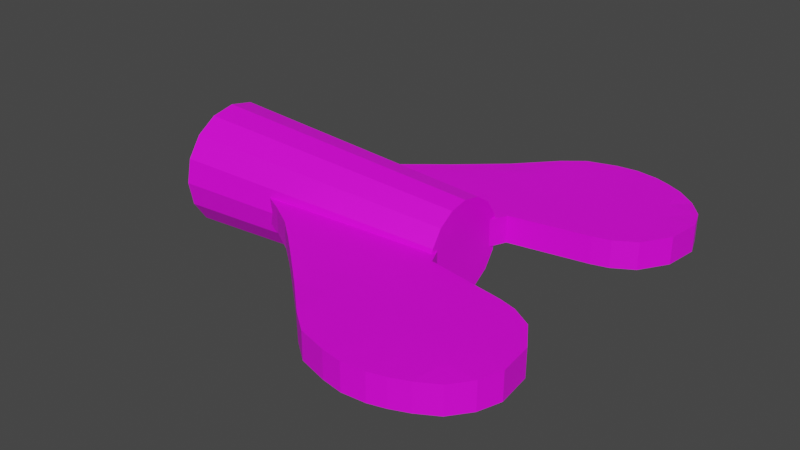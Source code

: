 # Source: ecrou.blend  (saved by Blender 2.91.10; exported with 4.5.12 LTS)
import bpy
from mathutils import Matrix  # noqa: F401  (used for matrix-valued properties, if any)

bpy.ops.wm.read_factory_settings(use_empty=True)
scene = bpy.context.scene
scene.name = 'Scene'

# ---- collections
col_collection = bpy.data.collections.new('Collection'); scene.collection.children.link(col_collection)

# ---- images (referenced by path relative to the original .blend; pixels are not part of the script)
import os
ASSET_DIR = os.environ.get("B2B_ASSET_DIR", "")  # directory of the original .blend (textures are referenced by path, not embedded)
HERE = os.path.dirname(os.path.abspath(__file__))  # packed textures are extracted next to this script under _unpacked/

def load_image(name, relpath, width, height, colorspace="sRGB"):
    """Load a texture the original file referenced (path relative to the .blend, or extracted next to this script)."""
    p = next((c for c in (os.path.join(HERE, relpath), os.path.join(ASSET_DIR, relpath)) if relpath and os.path.exists(c)), "")
    if p:
        img = bpy.data.images.load(p, check_existing=True)
        img.name = name
    else:  # same state as the original file: an image datablock whose file is absent (Cycles renders it pink)
        img = bpy.data.images.new(name, width, height)
        img.source = "FILE"
        img.filepath = "//" + (relpath or name)
    img.colorspace_settings.name = colorspace
    return img
img_laitontexture_jpg_010_jpg = load_image('laitontexture.jpg.010.jpg', 'laitontexture.jpg.010.jpg', 1024, 1024, 'sRGB')

# ---- materials (node trees are filled in below, after node groups)
mat_material_020 = bpy.data.materials.new('Material.020')
mat_material_020.use_transparent_shadow = False

# ---- material node trees
mat_material_020.use_nodes = True; mat_material_020.node_tree.nodes.clear()
_N = mat_material_020.node_tree.nodes; _L = mat_material_020.node_tree.links
n0 = _N.new('ShaderNodeBsdfPrincipled'); n0.name = 'Principled BSDF'; n0.location = (0, 300)
n0.distribution = 'GGX'
n0.subsurface_method = 'BURLEY'
n0.inputs[3].default_value = 1.45
n0.inputs[27].default_value = (0.0, 0.0, 0.0, 1.0)
n0.inputs[28].default_value = 1.0
n1 = _N.new('ShaderNodeOutputMaterial'); n1.name = 'Material Output'; n1.location = (300, 300)
n2 = _N.new('ShaderNodeTexImage'); n2.name = 'Image Texture'; n2.location = (-300, 300)
n2.label = 'Base Color'
n2.image = img_laitontexture_jpg_010_jpg
_L.new(n0.outputs[0], n1.inputs[0])
_L.new(n2.outputs[0], n0.inputs[0])
n1.is_active_output = True

# ---- world
world_world = bpy.data.worlds.new('World'); scene.world = world_world
world_world.use_nodes = True; world_world.node_tree.nodes.clear()
_N = world_world.node_tree.nodes; _L = world_world.node_tree.links
n0 = _N.new('ShaderNodeOutputWorld'); n0.name = 'World Output'; n0.location = (300, 300)
n1 = _N.new('ShaderNodeBackground'); n1.name = 'Background'; n1.location = (10, 300)
n1.inputs[0].default_value = (0.05088, 0.05088, 0.05088, 1.0)
_L.new(n1.outputs[0], n0.inputs[0])
n0.is_active_output = True
world_world.color = (0.05088, 0.05088, 0.05088)
world_world.use_sun_shadow = False
world_world.sun_shadow_jitter_overblur = 0.0

# ---- meshes
me_cylinder_026 = bpy.data.meshes.new('Cylinder.026')
me_cylinder_026.from_pydata([(-0.001378, 0.8989, -1.0), (0.0, 1.2, 4.53), (0.343, 0.8304, -1.0), (0.4592, 1.109, 4.53), (0.635, 0.6353, -1.0), (0.8485, 0.8485, 4.53), (0.8301, 0.3433, -1.0), (1.109, 0.4592, 4.53), (0.8986, -0.001126, -1.0), (1.2, 0.0, 4.53), (0.8301, -0.3455, -1.0), (1.109, -0.4592, 4.53), (0.635, -0.6375, -1.0), (0.8485, -0.8485, 4.53), (0.343, -0.8326, -1.0), (0.4592, -1.109, 4.53), (-0.001377, -0.9011, -1.0), (1.535e-07, -1.2, 4.53), (-0.3458, -0.8326, -1.0), (-0.4592, -1.109, 4.53), (-0.6378, -0.6375, -1.0), (-0.8485, -0.8485, 4.53), (-0.8329, -0.3455, -1.0), (-1.109, -0.4592, 4.53), (-0.9014, -0.001126, -1.0), (-1.2, 1.681e-07, 4.53), (-0.8329, 0.3433, -1.0), (-1.109, 0.4592, 4.53), (-0.6378, 0.6353, -1.0), (-0.8485, 0.8485, 4.53), (-0.3458, 0.8304, -1.0), (-0.4592, 1.109, 4.53), (-0.09089, 0.4489, -1.0), (0.185, 0.03595, -1.0), (-0.1878, -0.0382, -1.0), (0.08813, -0.4511, -1.0), (-0.3829, 0.2538, -1.0), (-0.1393, 0.2053, -1.0), (0.1042, 0.1569, -1.0), (0.2051, 0.1368, -1.0), (-0.2078, -0.1391, -1.0), (-0.107, -0.1591, -1.0), (0.1366, -0.2076, -1.0), (0.3801, -0.256, -1.0), (-0.4514, -0.09064, -1.0), (-0.2449, 0.04732, -1.0), (-0.1594, 0.1045, -1.0), (-0.03845, 0.1853, -1.0), (0.04707, 0.2424, -1.0), (0.2535, 0.3804, -1.0), (-0.2175, -0.1875, -1.0), (-0.1778, -0.1451, -1.0), (-0.142, -0.1067, -1.0), (0.4486, 0.08838, -1.0), (0.2422, -0.04957, -1.0), (0.1566, -0.1067, -1.0), (0.0357, -0.1875, -1.0), (-0.04982, -0.2447, -1.0), (-0.2563, -0.3826, -1.0), (-0.2485, 0.04944, 4.53), (0.1193, 0.6, 4.53), (-0.1193, -0.6, 4.53), (0.2485, -0.04944, 4.53), (-0.2753, 0.1839, 4.53), (-0.1408, 0.2107, 4.53), (0.1839, 0.2753, 4.53), (0.5087, 0.3399, 4.53), (-0.5087, -0.3399, 4.53), (-0.1839, -0.2753, 4.53), (0.1408, -0.2107, 4.53), (0.2753, -0.1839, 4.53), (-0.3399, 0.5087, 4.53), (-0.06459, 0.3247, 4.53), (0.04944, 0.2485, 4.53), (0.2107, 0.1408, 4.53), (0.3247, 0.06459, 4.53), (0.6, -0.1193, 4.53), (-0.6, 0.1193, 4.53), (-0.3247, -0.06459, 4.53), (-0.2107, -0.1408, 4.53), (-0.04943, -0.2485, 4.53), (0.06459, -0.3247, 4.53), (0.3399, -0.5087, 4.53)], [], [(1, 2, 0), (3, 4, 2), (4, 7, 6), (6, 9, 8), (8, 11, 10), (10, 13, 12), (12, 15, 14), (14, 17, 16), (16, 19, 18), (18, 21, 20), (21, 22, 20), (23, 24, 22), (25, 26, 24), (27, 28, 26), (71, 31, 29), (29, 30, 28), (31, 0, 30), (35, 14, 16), (51, 50, 40), (30, 0, 32), (38, 39, 33), (45, 46, 34), (43, 10, 12), (42, 57, 56), (26, 28, 36), (12, 14, 35), (48, 39, 38), (48, 38, 47), (32, 37, 36), (45, 40, 44), (6, 8, 53), (54, 42, 55), (47, 46, 37), (52, 41, 51), (22, 24, 44), (8, 10, 43), (49, 48, 32), (48, 37, 32), (56, 55, 42), (37, 45, 36), (36, 45, 44), (44, 40, 50), (2, 4, 49), (52, 40, 34), (16, 18, 58), (52, 34, 46), (20, 50, 58), (57, 58, 50), (41, 56, 57), (56, 41, 52), (33, 54, 55), (39, 54, 33), (18, 20, 58), (53, 39, 49), (61, 15, 82), (3, 1, 60), (64, 63, 59), (79, 59, 78), (75, 74, 62), (68, 81, 80), (17, 61, 19), (7, 5, 66), (60, 65, 66), (72, 64, 73), (72, 63, 64), (67, 23, 21), (75, 70, 76), (62, 69, 70), (73, 74, 65), (67, 21, 19), (77, 23, 67), (11, 9, 76), (66, 75, 76), (65, 75, 66), (80, 79, 68), (72, 65, 60), (71, 72, 60), (77, 27, 25), (76, 70, 82), (81, 70, 69), (69, 80, 81), (59, 80, 62), (68, 78, 67), (63, 78, 59), (71, 27, 77), (15, 13, 82), (1, 3, 2), (3, 5, 4), (4, 5, 7), (6, 7, 9), (8, 9, 11), (10, 11, 13), (12, 13, 15), (14, 15, 17), (16, 17, 19), (18, 19, 21), (21, 23, 22), (23, 25, 24), (25, 27, 26), (27, 29, 28), (29, 31, 30), (31, 1, 0), (42, 35, 57), (42, 43, 35), (43, 12, 35), (48, 49, 39), (36, 28, 30), (30, 32, 36), (45, 34, 40), (54, 43, 42), (54, 53, 43), (53, 8, 43), (32, 0, 2), (2, 49, 32), (48, 47, 37), (37, 46, 45), (44, 24, 26), (26, 36, 44), (50, 20, 44), (20, 22, 44), (52, 51, 40), (58, 57, 35), (35, 16, 58), (46, 47, 52), (47, 38, 52), (51, 41, 50), (41, 57, 50), (52, 38, 33), (33, 55, 52), (55, 56, 52), (39, 53, 54), (49, 4, 6), (6, 53, 49), (82, 81, 61), (61, 17, 15), (68, 61, 81), (66, 5, 3), (3, 60, 66), (72, 71, 63), (75, 62, 70), (19, 61, 67), (61, 68, 67), (67, 78, 77), (77, 25, 23), (76, 9, 7), (7, 66, 76), (65, 74, 75), (72, 73, 65), (60, 1, 31), (31, 71, 60), (82, 13, 11), (11, 76, 82), (81, 82, 70), (73, 64, 59), (59, 79, 80), (80, 69, 62), (62, 74, 73), (73, 59, 62), (68, 79, 78), (63, 77, 78), (77, 63, 71), (71, 29, 27)])
_uv = me_cylinder_026.uv_layers.new(name='Cylinder_026-mesh-map-0')
_uv.uv.foreach_set('vector', [1.0, 1.0, 0.9375, 0.5, 1.0, 0.5, 0.9375, 1.0, 0.875, 0.5, 0.9375, 0.5, 0.875, 0.5, 0.8125, 1.0, 0.8125, 0.5, 0.8125, 0.5, 0.75, 1.0, 0.75, 0.5, 0.75, 0.5, 0.6875, 1.0, 0.6875, 0.5, 0.6875, 0.5, 0.625, 1.0, 0.625, 0.5, 0.625, 0.5, 0.5625, 1.0, 0.5625, 0.5, 0.5625, 0.5, 0.5, 1.0, 0.5, 0.5, 0.5, 0.5, 0.4375, 1.0, 0.4375, 0.5, 0.4375, 0.5, 0.375, 1.0, 0.375, 0.5, 0.375, 1.0, 0.3125, 0.5, 0.375, 0.5, 0.3125, 1.0, 0.25, 0.5, 0.3125, 0.5, 0.25, 1.0, 0.1875, 0.5, 0.25, 0.5, 0.1875, 1.0, 0.125, 0.5, 0.1875, 0.5, 0.182, 0.3517, 0.1582, 0.4717, 0.08029, 0.4197, 0.125, 1.0, 0.0625, 0.5, 0.125, 0.5, 0.0625, 1.0, 0.0, 0.5, 0.0625, 0.5, 0.7739, 0.13, 0.8418, 0.02827, 0.75, 0.01, 0.703, 0.2116, 0.6924, 0.2003, 0.6949, 0.2132, 0.6582, 0.4717, 0.75, 0.49, 0.7261, 0.37, 0.7782, 0.2921, 0.8051, 0.2868, 0.7997, 0.2599, 0.6851, 0.2629, 0.7079, 0.2782, 0.7003, 0.2401, 0.8517, 0.182, 0.9717, 0.1582, 0.9197, 0.08029, 0.7868, 0.1949, 0.7371, 0.1851, 0.7599, 0.2003, 0.5283, 0.3418, 0.5803, 0.4197, 0.6483, 0.318, 0.9197, 0.08029, 0.8418, 0.02827, 0.7739, 0.13, 0.7629, 0.3149, 0.8051, 0.2868, 0.7782, 0.2921, 0.7629, 0.3149, 0.7782, 0.2921, 0.7401, 0.2997, 0.7261, 0.37, 0.7132, 0.3051, 0.6483, 0.318, 0.6851, 0.2629, 0.6949, 0.2132, 0.63, 0.2261, 0.9717, 0.3418, 0.99, 0.25, 0.87, 0.2739, 0.8149, 0.2371, 0.7868, 0.1949, 0.7921, 0.2218, 0.7401, 0.2997, 0.7079, 0.2782, 0.7132, 0.3051, 0.7125, 0.2218, 0.7218, 0.2079, 0.703, 0.2116, 0.5283, 0.1582, 0.51, 0.25, 0.63, 0.2261, 0.99, 0.25, 0.9717, 0.1582, 0.8517, 0.182, 0.818, 0.3517, 0.7629, 0.3149, 0.7261, 0.37, 0.7629, 0.3149, 0.7132, 0.3051, 0.7261, 0.37, 0.7599, 0.2003, 0.7921, 0.2218, 0.7868, 0.1949, 0.7132, 0.3051, 0.6851, 0.2629, 0.6483, 0.318, 0.6483, 0.318, 0.6851, 0.2629, 0.63, 0.2261, 0.63, 0.2261, 0.6949, 0.2132, 0.6924, 0.2003, 0.8418, 0.4717, 0.9197, 0.4197, 0.818, 0.3517, 0.7125, 0.2218, 0.6949, 0.2132, 0.7003, 0.2401, 0.75, 0.01, 0.6582, 0.02827, 0.682, 0.1483, 0.7125, 0.2218, 0.7003, 0.2401, 0.7079, 0.2782, 0.5803, 0.08029, 0.6924, 0.2003, 0.682, 0.1483, 0.7371, 0.1851, 0.682, 0.1483, 0.6924, 0.2003, 0.7218, 0.2079, 0.7599, 0.2003, 0.7371, 0.1851, 0.7599, 0.2003, 0.7218, 0.2079, 0.7125, 0.2218, 0.7997, 0.2599, 0.8149, 0.2371, 0.7921, 0.2218, 0.8051, 0.2868, 0.8149, 0.2371, 0.7997, 0.2599, 0.6582, 0.02827, 0.5803, 0.08029, 0.682, 0.1483, 0.87, 0.2739, 0.8051, 0.2868, 0.818, 0.3517, 0.2261, 0.13, 0.3418, 0.02827, 0.318, 0.1483, 0.3418, 0.4717, 0.25, 0.49, 0.2739, 0.37, 0.2218, 0.2921, 0.1949, 0.2868, 0.2003, 0.2599, 0.2079, 0.2218, 0.2003, 0.2599, 0.1851, 0.2371, 0.3149, 0.2629, 0.2921, 0.2782, 0.2997, 0.2401, 0.2132, 0.1949, 0.2629, 0.1851, 0.2401, 0.2003, 0.25, 0.01, 0.2261, 0.13, 0.1582, 0.02827, 0.4717, 0.3418, 0.4197, 0.4197, 0.3517, 0.318, 0.2739, 0.37, 0.2868, 0.3051, 0.3517, 0.318, 0.2371, 0.3149, 0.2218, 0.2921, 0.2599, 0.2997, 0.2371, 0.3149, 0.1949, 0.2868, 0.2218, 0.2921, 0.1483, 0.182, 0.02827, 0.1582, 0.08029, 0.08029, 0.3149, 0.2629, 0.3051, 0.2132, 0.37, 0.2261, 0.2997, 0.2401, 0.2782, 0.2079, 0.3051, 0.2132, 0.2599, 0.2997, 0.2921, 0.2782, 0.2868, 0.3051, 0.1483, 0.182, 0.08029, 0.08029, 0.1582, 0.02827, 0.13, 0.2739, 0.02827, 0.1582, 0.1483, 0.182, 0.4717, 0.1582, 0.49, 0.25, 0.37, 0.2261, 0.3517, 0.318, 0.3149, 0.2629, 0.37, 0.2261, 0.2868, 0.3051, 0.3149, 0.2629, 0.3517, 0.318, 0.2401, 0.2003, 0.2079, 0.2218, 0.2132, 0.1949, 0.2371, 0.3149, 0.2868, 0.3051, 0.2739, 0.37, 0.182, 0.3517, 0.2371, 0.3149, 0.2739, 0.37, 0.13, 0.2739, 0.02827, 0.3418, 0.01, 0.25, 0.37, 0.2261, 0.3051, 0.2132, 0.318, 0.1483, 0.2629, 0.1851, 0.3051, 0.2132, 0.2782, 0.2079, 0.2782, 0.2079, 0.2401, 0.2003, 0.2629, 0.1851, 0.2003, 0.2599, 0.2401, 0.2003, 0.2997, 0.2401, 0.2132, 0.1949, 0.1851, 0.2371, 0.1483, 0.182, 0.1949, 0.2868, 0.1851, 0.2371, 0.2003, 0.2599, 0.182, 0.3517, 0.02827, 0.3418, 0.13, 0.2739, 0.3418, 0.02827, 0.4197, 0.08029, 0.318, 0.1483, 1.0, 1.0, 0.9375, 1.0, 0.9375, 0.5, 0.9375, 1.0, 0.875, 1.0, 0.875, 0.5, 0.875, 0.5, 0.875, 1.0, 0.8125, 1.0, 0.8125, 0.5, 0.8125, 1.0, 0.75, 1.0, 0.75, 0.5, 0.75, 1.0, 0.6875, 1.0, 0.6875, 0.5, 0.6875, 1.0, 0.625, 1.0, 0.625, 0.5, 0.625, 1.0, 0.5625, 1.0, 0.5625, 0.5, 0.5625, 1.0, 0.5, 1.0, 0.5, 0.5, 0.5, 1.0, 0.4375, 1.0, 0.4375, 0.5, 0.4375, 1.0, 0.375, 1.0, 0.375, 1.0, 0.3125, 1.0, 0.3125, 0.5, 0.3125, 1.0, 0.25, 1.0, 0.25, 0.5, 0.25, 1.0, 0.1875, 1.0, 0.1875, 0.5, 0.1875, 1.0, 0.125, 1.0, 0.125, 0.5, 0.125, 1.0, 0.0625, 1.0, 0.0625, 0.5, 0.0625, 1.0, 0.0, 1.0, 0.0, 0.5, 0.7868, 0.1949, 0.7739, 0.13, 0.7371, 0.1851, 0.7868, 0.1949, 0.8517, 0.182, 0.7739, 0.13, 0.8517, 0.182, 0.9197, 0.08029, 0.7739, 0.13, 0.7629, 0.3149, 0.818, 0.3517, 0.8051, 0.2868, 0.6483, 0.318, 0.5803, 0.4197, 0.6582, 0.4717, 0.6582, 0.4717, 0.7261, 0.37, 0.6483, 0.318, 0.6851, 0.2629, 0.7003, 0.2401, 0.6949, 0.2132, 0.8149, 0.2371, 0.8517, 0.182, 0.7868, 0.1949, 0.8149, 0.2371, 0.87, 0.2739, 0.8517, 0.182, 0.87, 0.2739, 0.99, 0.25, 0.8517, 0.182, 0.7261, 0.37, 0.75, 0.49, 0.8418, 0.4717, 0.8418, 0.4717, 0.818, 0.3517, 0.7261, 0.37, 0.7629, 0.3149, 0.7401, 0.2997, 0.7132, 0.3051, 0.7132, 0.3051, 0.7079, 0.2782, 0.6851, 0.2629, 0.63, 0.2261, 0.51, 0.25, 0.5283, 0.3418, 0.5283, 0.3418, 0.6483, 0.318, 0.63, 0.2261, 0.6924, 0.2003, 0.5803, 0.08029, 0.63, 0.2261, 0.5803, 0.08029, 0.5283, 0.1582, 0.63, 0.2261, 0.7125, 0.2218, 0.703, 0.2116, 0.6949, 0.2132, 0.682, 0.1483, 0.7371, 0.1851, 0.7739, 0.13, 0.7739, 0.13, 0.75, 0.01, 0.682, 0.1483, 0.7079, 0.2782, 0.7401, 0.2997, 0.7125, 0.2218, 0.7401, 0.2997, 0.7782, 0.2921, 0.7125, 0.2218, 0.703, 0.2116, 0.7218, 0.2079, 0.6924, 0.2003, 0.7218, 0.2079, 0.7371, 0.1851, 0.6924, 0.2003, 0.7125, 0.2218, 0.7782, 0.2921, 0.7997, 0.2599, 0.7997, 0.2599, 0.7921, 0.2218, 0.7125, 0.2218, 0.7921, 0.2218, 0.7599, 0.2003, 0.7125, 0.2218, 0.8051, 0.2868, 0.87, 0.2739, 0.8149, 0.2371, 0.818, 0.3517, 0.9197, 0.4197, 0.9717, 0.3418, 0.9717, 0.3418, 0.87, 0.2739, 0.818, 0.3517, 0.318, 0.1483, 0.2629, 0.1851, 0.2261, 0.13, 0.2261, 0.13, 0.25, 0.01, 0.3418, 0.02827, 0.2132, 0.1949, 0.2261, 0.13, 0.2629, 0.1851, 0.3517, 0.318, 0.4197, 0.4197, 0.3418, 0.4717, 0.3418, 0.4717, 0.2739, 0.37, 0.3517, 0.318, 0.2371, 0.3149, 0.182, 0.3517, 0.1949, 0.2868, 0.3149, 0.2629, 0.2997, 0.2401, 0.3051, 0.2132, 0.1582, 0.02827, 0.2261, 0.13, 0.1483, 0.182, 0.2261, 0.13, 0.2132, 0.1949, 0.1483, 0.182, 0.1483, 0.182, 0.1851, 0.2371, 0.13, 0.2739, 0.13, 0.2739, 0.01, 0.25, 0.02827, 0.1582, 0.37, 0.2261, 0.49, 0.25, 0.4717, 0.3418, 0.4717, 0.3418, 0.3517, 0.318, 0.37, 0.2261, 0.2868, 0.3051, 0.2921, 0.2782, 0.3149, 0.2629, 0.2371, 0.3149, 0.2599, 0.2997, 0.2868, 0.3051, 0.2739, 0.37, 0.25, 0.49, 0.1582, 0.4717, 0.1582, 0.4717, 0.182, 0.3517, 0.2739, 0.37, 0.318, 0.1483, 0.4197, 0.08029, 0.4717, 0.1582, 0.4717, 0.1582, 0.37, 0.2261, 0.318, 0.1483, 0.2629, 0.1851, 0.318, 0.1483, 0.3051, 0.2132, 0.2599, 0.2997, 0.2218, 0.2921, 0.2003, 0.2599, 0.2003, 0.2599, 0.2079, 0.2218, 0.2401, 0.2003, 0.2401, 0.2003, 0.2782, 0.2079, 0.2997, 0.2401, 0.2997, 0.2401, 0.2921, 0.2782, 0.2599, 0.2997, 0.2599, 0.2997, 0.2003, 0.2599, 0.2997, 0.2401, 0.2132, 0.1949, 0.2079, 0.2218, 0.1851, 0.2371, 0.1949, 0.2868, 0.13, 0.2739, 0.1851, 0.2371, 0.13, 0.2739, 0.1949, 0.2868, 0.182, 0.3517, 0.182, 0.3517, 0.08029, 0.4197, 0.02827, 0.3418])
me_cylinder_026.materials.append(mat_material_020)
me_cylinder_026.use_remesh_fix_poles = True
me_cylinder_026.use_remesh_preserve_attributes = False
me_cylinder_026.use_mirror_vertex_groups = False
me_cylinder_026.update()
me_plane_002 = bpy.data.meshes.new('Plane.002')
me_plane_002.from_pydata([(1.579, 1.348, 0.0), (1.977, 3.13, 0.0), (2.465, 3.973, 0.0001453), (3.239, 4.368, 0.008414), (4.227, 4.456, 0.004731), (5.374, 3.935, -0.02156), (6.076, 1.845, 0.03959), (5.359, 0.7168, 0.03214), (4.366, -0.114, -0.007988), (1.179, -3.582, 0.0), (1.423, 0.3166, 0.0), (1.343, -0.5667, 0.0), (1.273, -1.38, 0.0), (1.204, -2.212, 0.0), (1.486, -3.139, 0.0), (1.862, -2.556, -0.01745), (2.34, -1.949, -0.001291), (2.846, -1.466, -1.639e-05), (2.943, -0.3619, 0.0), (3.206, 0.6941, 0.0), (3.434, 1.829, 0.000945), (6.093, 2.798, 0.02255), (3.726, 3.036, 0.00756), (5.736, 3.523, 0.004889), (3.967, 3.75, 0.00458), (5.827, 1.183, 0.03592), (1.502, 0.8399, 0.0), (3.321, 1.27, 0.0004797), (4.839, 4.277, -0.007893), (3.245, -1.103, -0.006655), (3.626, -0.2429, -0.003835), (4.25, 0.6519, 0.01543), (4.69, 1.837, 0.0195), (4.814, 2.922, 0.01476), (4.816, 3.592, 0.004728), (4.524, 1.228, 0.0175), (2.113, 3.511, 8.061e-05), (3.859, 3.432, 0.005907), (5.952, 3.144, 0.01275), (4.815, 3.294, 0.009193), (1.778, 2.239, 0.0), (3.58, 2.432, 0.004252), (6.161, 2.296, 0.03107), (4.752, 2.379, 0.01713), (1.579, 1.348, 0.0), (1.977, 3.13, 0.0), (2.465, 3.973, 0.0001453), (3.239, 4.368, 0.008414), (4.227, 4.456, 0.004731), (5.374, 3.935, -0.02156), (6.076, 1.845, 0.03959), (5.359, 0.7168, 0.03214), (4.366, -0.114, -0.007988), (1.179, -3.582, 0.0), (1.486, -3.139, 0.0), (1.862, -2.556, -0.01745), (2.34, -1.949, -0.001291), (2.846, -1.466, -1.639e-05), (6.093, 2.798, 0.02255), (5.736, 3.523, 0.004889), (5.827, 1.183, 0.03592), (4.839, 4.277, -0.007893), (3.245, -1.103, -0.006655), (2.113, 3.511, 8.061e-05), (5.952, 3.144, 0.01275), (1.778, 2.239, 0.0), (6.161, 2.296, 0.03107), (1.58, 1.346, -0.6119), (1.978, 3.128, -0.6119), (2.466, 3.972, -0.6118), (3.24, 4.366, -0.6035), (4.228, 4.454, -0.6072), (5.375, 3.934, -0.6335), (6.077, 1.843, -0.5723), (5.36, 0.7155, -0.5798), (4.367, -0.1153, -0.6199), (1.18, -3.583, -0.6119), (1.424, 0.3153, -0.6119), (1.344, -0.568, -0.6119), (1.274, -1.381, -0.6119), (1.205, -2.213, -0.6119), (1.487, -3.141, -0.6119), (1.863, -2.557, -0.6294), (2.341, -1.95, -0.6132), (2.847, -1.467, -0.6119), (2.944, -0.3632, -0.6119), (3.206, 0.6928, -0.6119), (3.435, 1.828, -0.611), (6.094, 2.797, -0.5894), (3.727, 3.035, -0.6044), (5.737, 3.522, -0.607), (3.968, 3.749, -0.6073), (5.828, 1.182, -0.576), (1.503, 0.8386, -0.6119), (3.322, 1.269, -0.6114), (4.84, 4.276, -0.6198), (3.246, -1.104, -0.6186), (3.627, -0.2441, -0.6158), (4.251, 0.6506, -0.5965), (4.691, 1.835, -0.5924), (4.815, 2.92, -0.5972), (4.817, 3.591, -0.6072), (4.525, 1.227, -0.5944), (2.114, 3.51, -0.6118), (3.86, 3.431, -0.606), (5.953, 3.142, -0.5992), (4.816, 3.292, -0.6027), (1.779, 2.237, -0.6119), (3.581, 2.431, -0.6077), (6.162, 2.295, -0.5809), (4.753, 2.378, -0.5948), (0.0, 0.7993, 0.0), (-1.579, 1.348, 0.0), (-1.977, 3.13, 0.0), (-2.465, 3.973, 0.0001453), (-3.239, 4.368, 0.008414), (-4.227, 4.456, 0.004731), (-5.374, 3.935, -0.02156), (-6.076, 1.845, 0.03959), (-5.359, 0.7168, 0.03214), (-4.366, -0.114, -0.007988), (-1.179, -3.582, 0.0), (0.0, -3.69, 0.0), (-1.423, 0.3166, 0.0), (-1.343, -0.5667, 0.0), (-1.273, -1.38, 0.0), (-1.204, -2.212, 0.0), (-1.486, -3.139, 0.0), (0.0, 0.1949, 0.0), (0.0, -0.6192, 0.0), (0.0, -1.435, 0.0), (0.0, -2.252, 0.0), (0.0, -3.07, 0.0), (-1.862, -2.556, -0.01745), (-2.34, -1.949, -0.001291), (-2.846, -1.466, -1.639e-05), (-2.943, -0.3619, 0.0), (-3.206, 0.6941, 0.0), (-3.434, 1.829, 0.000945), (-6.093, 2.798, 0.02255), (-3.726, 3.036, 0.00756), (-5.736, 3.523, 0.004889), (-3.967, 3.75, 0.00458), (-5.827, 1.183, 0.03592), (-1.502, 0.8399, 0.0), (0.0, 0.5016, 0.0), (-3.321, 1.27, 0.0004797), (-4.839, 4.277, -0.007893), (-3.245, -1.103, -0.006655), (-3.626, -0.2429, -0.003835), (-4.25, 0.6519, 0.01543), (-4.69, 1.837, 0.0195), (-4.814, 2.922, 0.01476), (-4.816, 3.592, 0.004728), (-4.524, 1.228, 0.0175), (-2.113, 3.511, 8.061e-05), (-3.859, 3.432, 0.005907), (-5.952, 3.144, 0.01275), (-4.815, 3.294, 0.009193), (-1.778, 2.239, 0.0), (-3.58, 2.432, 0.004252), (-6.161, 2.296, 0.03107), (-4.752, 2.379, 0.01713), (0.0, 0.7993, 0.0), (-1.579, 1.348, 0.0), (-1.977, 3.13, 0.0), (-2.465, 3.973, 0.0001453), (-3.239, 4.368, 0.008414), (-4.227, 4.456, 0.004731), (-5.374, 3.935, -0.02156), (-6.076, 1.845, 0.03959), (-5.359, 0.7168, 0.03214), (-4.366, -0.114, -0.007988), (-1.179, -3.582, 0.0), (0.0, -3.69, 0.0), (-1.486, -3.139, 0.0), (-1.862, -2.556, -0.01745), (-2.34, -1.949, -0.001291), (-2.846, -1.466, -1.639e-05), (-6.093, 2.798, 0.02255), (-5.736, 3.523, 0.004889), (-5.827, 1.183, 0.03592), (-4.839, 4.277, -0.007893), (-3.245, -1.103, -0.006655), (-2.113, 3.511, 8.061e-05), (-5.952, 3.144, 0.01275), (-1.778, 2.239, 0.0), (-6.161, 2.296, 0.03107), (0.0, 0.798, -0.6119), (-1.58, 1.346, -0.6119), (-1.978, 3.128, -0.6119), (-2.466, 3.972, -0.6118), (-3.24, 4.366, -0.6035), (-4.228, 4.454, -0.6072), (-5.375, 3.934, -0.6335), (-6.077, 1.843, -0.5723), (-5.36, 0.7155, -0.5798), (-4.367, -0.1153, -0.6199), (-1.18, -3.583, -0.6119), (0.0, -3.692, -0.6119), (-1.424, 0.3153, -0.6119), (-1.344, -0.568, -0.6119), (-1.274, -1.381, -0.6119), (-1.205, -2.213, -0.6119), (-1.487, -3.141, -0.6119), (0.0, 0.1936, -0.6119), (0.0, -0.6205, -0.6119), (0.0, -1.437, -0.6119), (0.0, -2.253, -0.6119), (0.0, -3.072, -0.6119), (-1.863, -2.557, -0.6294), (-2.341, -1.95, -0.6132), (-2.847, -1.467, -0.6119), (-2.944, -0.3632, -0.6119), (-3.206, 0.6928, -0.6119), (-3.435, 1.828, -0.611), (-6.094, 2.797, -0.5894), (-3.727, 3.035, -0.6044), (-5.737, 3.522, -0.607), (-3.968, 3.749, -0.6073), (-5.828, 1.182, -0.576), (-1.503, 0.8386, -0.6119), (0.0, 0.5004, -0.6119), (-3.322, 1.269, -0.6114), (-4.84, 4.276, -0.6198), (-3.246, -1.104, -0.6186), (-3.627, -0.2441, -0.6158), (-4.251, 0.6506, -0.5965), (-4.691, 1.835, -0.5924), (-4.815, 2.92, -0.5972), (-4.817, 3.591, -0.6072), (-4.525, 1.227, -0.5944), (-2.114, 3.51, -0.6118), (-3.86, 3.431, -0.606), (-5.953, 3.142, -0.5992), (-4.816, 3.292, -0.6027), (-1.779, 2.237, -0.6119), (-3.581, 2.431, -0.6077), (-6.162, 2.295, -0.5809), (-4.753, 2.378, -0.5948)], [], [(132, 9, 122), (145, 10, 128), (128, 11, 129), (129, 12, 130), (130, 13, 131), (13, 132, 131), (15, 13, 16), (17, 11, 18), (18, 10, 19), (27, 0, 20), (35, 20, 32), (30, 19, 31), (29, 18, 30), (12, 16, 13), (43, 6, 32), (38, 33, 39), (1, 41, 40), (5, 34, 28), (3, 24, 2), (2, 37, 36), (31, 27, 35), (19, 26, 27), (111, 26, 145), (7, 35, 25), (28, 24, 4), (37, 33, 22), (41, 32, 20), (8, 29, 30), (8, 31, 7), (25, 32, 6), (24, 39, 37), (36, 22, 1), (23, 39, 34), (22, 43, 41), (40, 20, 0), (21, 43, 33), (49, 90, 59), (63, 69, 46), (62, 84, 57), (61, 71, 95), (49, 95, 72), (48, 70, 71), (46, 70, 47), (58, 109, 66), (52, 96, 62), (45, 103, 63), (66, 73, 50), (44, 107, 65), (55, 83, 82), (55, 81, 54), (44, 188, 67), (56, 84, 83), (65, 68, 45), (51, 92, 74), (53, 81, 76), (53, 199, 174), (52, 74, 75), (64, 88, 58), (60, 73, 92), (59, 105, 64), (40, 45, 1), (17, 56, 16), (111, 44, 0), (15, 54, 14), (16, 55, 15), (0, 65, 40), (42, 50, 6), (1, 63, 36), (8, 62, 29), (21, 66, 42), (2, 47, 3), (3, 48, 4), (28, 49, 5), (4, 61, 28), (29, 57, 17), (36, 46, 2), (5, 59, 23), (23, 64, 38), (6, 60, 25), (38, 58, 21), (7, 52, 8), (9, 174, 122), (14, 53, 9), (25, 51, 7), (209, 76, 81), (222, 77, 93), (205, 78, 77), (206, 79, 78), (207, 80, 79), (209, 80, 208), (82, 80, 81), (84, 78, 79), (85, 77, 78), (94, 67, 93), (102, 87, 94), (97, 86, 85), (96, 85, 84), (79, 83, 84), (110, 73, 109), (100, 105, 106), (108, 68, 107), (101, 72, 95), (91, 70, 69), (104, 69, 103), (98, 94, 86), (86, 93, 77), (188, 93, 67), (74, 102, 98), (91, 95, 71), (104, 100, 106), (108, 99, 110), (75, 97, 96), (75, 98, 97), (92, 99, 102), (91, 106, 101), (89, 103, 68), (106, 90, 101), (89, 110, 100), (87, 107, 67), (110, 88, 100), (132, 121, 127), (145, 123, 144), (128, 124, 123), (129, 125, 124), (130, 126, 125), (132, 126, 131), (133, 126, 127), (135, 124, 125), (136, 123, 124), (146, 112, 144), (154, 138, 146), (149, 137, 136), (148, 136, 135), (125, 134, 135), (162, 118, 161), (152, 157, 158), (160, 113, 159), (153, 117, 147), (142, 115, 114), (156, 114, 155), (150, 146, 137), (137, 144, 123), (111, 144, 112), (119, 154, 150), (142, 147, 116), (156, 152, 158), (160, 151, 162), (120, 149, 148), (120, 150, 149), (143, 151, 154), (142, 158, 153), (140, 155, 113), (158, 141, 153), (140, 162, 152), (138, 159, 112), (162, 139, 152), (218, 169, 180), (191, 184, 166), (212, 183, 178), (182, 193, 168), (169, 224, 182), (168, 192, 167), (192, 166, 167), (238, 179, 187), (225, 172, 183), (232, 165, 184), (195, 187, 170), (236, 164, 186), (176, 211, 177), (204, 176, 175), (164, 188, 163), (177, 212, 178), (190, 186, 165), (171, 220, 181), (173, 204, 175), (199, 173, 174), (172, 196, 171), (216, 185, 179), (181, 195, 170), (234, 180, 185), (165, 159, 113), (177, 135, 134), (164, 111, 112), (175, 133, 127), (176, 134, 133), (186, 112, 159), (170, 161, 118), (184, 113, 155), (183, 120, 148), (187, 139, 161), (167, 114, 115), (168, 115, 116), (169, 147, 117), (182, 116, 147), (178, 148, 135), (166, 155, 114), (180, 117, 141), (185, 141, 157), (181, 118, 143), (179, 157, 139), (172, 119, 120), (174, 121, 122), (173, 127, 121), (171, 143, 119), (209, 198, 199), (222, 200, 205), (205, 201, 206), (206, 202, 207), (207, 203, 208), (203, 209, 208), (210, 203, 211), (212, 201, 213), (213, 200, 214), (223, 189, 215), (231, 215, 228), (226, 214, 227), (225, 213, 226), (202, 211, 203), (239, 195, 228), (234, 229, 235), (190, 237, 236), (194, 230, 224), (192, 219, 191), (191, 233, 232), (227, 223, 231), (214, 221, 223), (188, 221, 222), (196, 231, 220), (224, 219, 193), (233, 229, 217), (237, 228, 215), (197, 225, 226), (197, 227, 196), (220, 228, 195), (219, 235, 233), (232, 217, 190), (218, 235, 230), (217, 239, 237), (236, 215, 189), (216, 239, 229), (132, 14, 9), (145, 26, 10), (128, 10, 11), (129, 11, 12), (130, 12, 13), (13, 14, 132), (15, 14, 13), (17, 12, 11), (18, 11, 10), (27, 26, 0), (35, 27, 20), (30, 18, 19), (29, 17, 18), (12, 17, 16), (43, 42, 6), (38, 21, 33), (1, 22, 41), (5, 23, 34), (3, 4, 24), (2, 24, 37), (31, 19, 27), (19, 10, 26), (111, 0, 26), (7, 31, 35), (28, 34, 24), (37, 39, 33), (41, 43, 32), (8, 30, 31), (25, 35, 32), (24, 34, 39), (36, 37, 22), (23, 38, 39), (22, 33, 43), (40, 41, 20), (21, 42, 43), (49, 72, 90), (63, 103, 69), (62, 96, 84), (61, 48, 71), (49, 61, 95), (48, 47, 70), (46, 69, 70), (58, 88, 109), (52, 75, 96), (45, 68, 103), (66, 109, 73), (44, 67, 107), (55, 56, 83), (55, 82, 81), (44, 163, 188), (56, 57, 84), (65, 107, 68), (51, 60, 92), (53, 54, 81), (53, 76, 199), (52, 51, 74), (64, 105, 88), (60, 50, 73), (59, 90, 105), (40, 65, 45), (17, 57, 56), (111, 163, 44), (15, 55, 54), (16, 56, 55), (0, 44, 65), (42, 66, 50), (1, 45, 63), (8, 52, 62), (21, 58, 66), (2, 46, 47), (3, 47, 48), (28, 61, 49), (4, 48, 61), (29, 62, 57), (36, 63, 46), (5, 49, 59), (23, 59, 64), (6, 50, 60), (38, 64, 58), (7, 51, 52), (9, 53, 174), (14, 54, 53), (25, 60, 51), (209, 199, 76), (222, 205, 77), (205, 206, 78), (206, 207, 79), (207, 208, 80), (209, 81, 80), (82, 83, 80), (84, 85, 78), (85, 86, 77), (94, 87, 67), (102, 99, 87), (97, 98, 86), (96, 97, 85), (79, 80, 83), (110, 99, 73), (100, 88, 105), (108, 89, 68), (101, 90, 72), (91, 71, 70), (104, 91, 69), (98, 102, 94), (86, 94, 93), (188, 222, 93), (74, 92, 102), (91, 101, 95), (104, 89, 100), (108, 87, 99), (75, 74, 98), (92, 73, 99), (91, 104, 106), (89, 104, 103), (106, 105, 90), (89, 108, 110), (87, 108, 107), (110, 109, 88), (132, 122, 121), (145, 128, 123), (128, 129, 124), (129, 130, 125), (130, 131, 126), (132, 127, 126), (133, 134, 126), (135, 136, 124), (136, 137, 123), (146, 138, 112), (154, 151, 138), (149, 150, 137), (148, 149, 136), (125, 126, 134), (162, 151, 118), (152, 139, 157), (160, 140, 113), (153, 141, 117), (142, 116, 115), (156, 142, 114), (150, 154, 146), (137, 146, 144), (111, 145, 144), (119, 143, 154), (142, 153, 147), (156, 140, 152), (160, 138, 151), (120, 119, 150), (143, 118, 151), (142, 156, 158), (140, 156, 155), (158, 157, 141), (140, 160, 162), (138, 160, 159), (162, 161, 139), (218, 194, 169), (191, 232, 184), (212, 225, 183), (182, 224, 193), (169, 194, 224), (168, 193, 192), (192, 191, 166), (238, 216, 179), (225, 197, 172), (232, 190, 165), (195, 238, 187), (236, 189, 164), (176, 210, 211), (204, 210, 176), (164, 189, 188), (177, 211, 212), (190, 236, 186), (171, 196, 220), (173, 198, 204), (199, 198, 173), (172, 197, 196), (216, 234, 185), (181, 220, 195), (234, 218, 180), (165, 186, 159), (177, 178, 135), (164, 163, 111), (175, 176, 133), (176, 177, 134), (186, 164, 112), (170, 187, 161), (184, 165, 113), (183, 172, 120), (187, 179, 139), (167, 166, 114), (168, 167, 115), (169, 182, 147), (182, 168, 116), (178, 183, 148), (166, 184, 155), (180, 169, 117), (185, 180, 141), (181, 170, 118), (179, 185, 157), (172, 171, 119), (174, 173, 121), (173, 175, 127), (171, 181, 143), (209, 204, 198), (222, 221, 200), (205, 200, 201), (206, 201, 202), (207, 202, 203), (203, 204, 209), (210, 204, 203), (212, 202, 201), (213, 201, 200), (223, 221, 189), (231, 223, 215), (226, 213, 214), (225, 212, 213), (202, 212, 211), (239, 238, 195), (234, 216, 229), (190, 217, 237), (194, 218, 230), (192, 193, 219), (191, 219, 233), (227, 214, 223), (214, 200, 221), (188, 189, 221), (196, 227, 231), (224, 230, 219), (233, 235, 229), (237, 239, 228), (197, 226, 227), (220, 231, 228), (219, 230, 235), (232, 233, 217), (218, 234, 235), (217, 229, 239), (236, 237, 215), (216, 238, 239)])
_uv = me_plane_002.uv_layers.new(name='Plane_002-mesh-map-0')
_uv.uv.foreach_set('vector', [0.0, 0.0, 0.0, 0.0, 0.0, 0.0, 0.0, 0.0, 0.0, 0.0, 0.0, 0.0, 0.0, 0.0, 0.0, 0.0, 0.0, 0.0, 0.0, 0.0, 0.0, 0.0, 0.0, 0.0, 0.0, 0.0, 0.0, 0.0, 0.0, 0.0, 0.0, 0.0, 0.0, 0.0, 0.0, 0.0, 0.0, 0.0, 0.0, 0.0, 0.0, 0.0, 0.0, 0.0, 0.0, 0.0, 0.0, 0.0, 0.0, 0.0, 0.0, 0.0, 0.0, 0.0, 0.0, 0.0, 0.0, 0.0, 0.0, 0.0, 0.0, 0.0, 0.0, 0.0, 0.0, 0.0, 0.0, 0.0, 0.0, 0.0, 0.0, 0.0, 0.0, 0.0, 0.0, 0.0, 0.0, 0.0, 0.0, 0.0, 0.0, 0.0, 0.0, 0.0, 0.0, 0.0, 0.0, 0.0, 0.0, 0.0, 0.0, 0.0, 0.0, 0.0, 0.0, 0.0, 0.0, 0.0, 0.0, 0.0, 0.0, 0.0, 0.0, 0.0, 0.0, 0.0, 0.0, 0.0, 0.0, 0.0, 0.0, 0.0, 0.0, 0.0, 0.0, 0.0, 0.0, 0.0, 0.0, 0.0, 0.0, 0.0, 0.0, 0.0, 0.0, 0.0, 0.0, 0.0, 0.0, 0.0, 0.0, 0.0, 0.0, 0.0, 0.0, 0.0, 0.0, 0.0, 0.0, 0.0, 0.0, 0.0, 0.0, 0.0, 0.0, 0.0, 0.0, 0.0, 0.0, 0.0, 0.0, 0.0, 0.0, 0.0, 0.0, 0.0, 0.0, 0.0, 0.0, 0.0, 0.0, 0.0, 0.0, 0.0, 0.0, 0.0, 0.0, 0.0, 0.0, 0.0, 0.0, 0.0, 0.0, 0.0, 0.0, 0.0, 0.0, 0.0, 0.0, 0.0, 0.0, 0.0, 0.0, 0.0, 0.0, 0.0, 0.0, 0.0, 0.0, 0.0, 0.0, 0.0, 0.0, 0.0, 0.0, 0.0, 0.0, 0.0, 0.0, 0.0, 0.0, 0.0, 0.0, 0.0, 0.0, 0.0, 0.0, 0.0, 0.0, 0.0, 0.0, 0.0, 0.0, 0.0, 0.0, 0.0, 0.0, 0.0, 0.0, 0.0, 0.0, 0.0, 0.0, 0.0, 0.0, 0.0, 0.0, 0.0, 0.0, 0.0, 0.0, 0.0, 0.0, 0.0, 0.0, 0.0, 0.0, 0.0, 0.0, 0.0, 0.0, 0.0, 0.0, 0.0, 0.0, 0.0, 0.0, 0.0, 0.0, 0.0, 0.0, 0.0, 0.0, 0.0, 0.0, 0.0, 0.0, 0.0, 0.0, 0.0, 0.0, 0.0, 0.0, 0.0, 0.0, 0.0, 0.0, 0.0, 0.0, 0.0, 0.0, 0.0, 0.0, 0.0, 0.0, 0.0, 0.0, 0.0, 0.0, 0.0, 0.0, 0.0, 0.0, 0.0, 0.0, 0.0, 0.0, 0.0, 0.0, 0.0, 0.0, 0.0, 0.0, 0.0, 0.0, 0.0, 0.0, 0.0, 0.0, 0.0, 0.0, 0.0, 0.0, 0.0, 0.0, 0.0, 0.0, 0.0, 0.0, 0.0, 0.0, 0.0, 0.0, 0.0, 0.0, 0.0, 0.0, 0.0, 0.0, 0.0, 0.0, 0.0, 0.0, 0.0, 0.0, 0.0, 0.0, 0.0, 0.0, 0.0, 0.0, 0.0, 0.0, 0.0, 0.0, 0.0, 0.0, 0.0, 0.0, 0.0, 0.0, 0.0, 0.0, 0.0, 0.0, 0.0, 0.0, 0.0, 0.0, 0.0, 0.0, 0.0, 0.0, 0.0, 0.0, 0.0, 0.0, 0.0, 0.0, 0.0, 0.0, 0.0, 0.0, 0.0, 0.0, 0.0, 0.0, 0.0, 0.0, 0.0, 0.0, 0.0, 0.0, 0.0, 0.0, 0.0, 0.0, 0.0, 0.0, 0.0, 0.0, 0.0, 0.0, 0.0, 0.0, 0.0, 0.0, 0.0, 0.0, 0.0, 0.0, 0.0, 0.0, 0.0, 0.0, 0.0, 0.0, 0.0, 0.0, 0.0, 0.0, 0.0, 0.0, 0.0, 0.0, 0.0, 0.0, 0.0, 0.0, 0.0, 0.0, 0.0, 0.0, 0.0, 0.0, 0.0, 0.0, 0.0, 0.0, 0.0, 0.0, 0.0, 0.0, 0.0, 0.0, 0.0, 0.0, 0.0, 0.0, 0.0, 0.0, 0.0, 0.0, 0.0, 0.0, 0.0, 0.0, 0.0, 0.0, 0.0, 0.0, 0.0, 0.0, 0.0, 0.0, 0.0, 0.0, 0.0, 0.0, 0.0, 0.0, 0.0, 0.0, 0.0, 0.0, 0.0, 0.0, 0.0, 0.0, 0.0, 0.0, 0.0, 0.0, 0.0, 0.0, 0.0, 0.0, 0.0, 0.0, 0.0, 0.0, 0.0, 0.0, 0.0, 0.0, 0.0, 0.0, 0.0, 0.0, 0.0, 0.0, 0.0, 0.0, 0.0, 0.0, 0.0, 0.0, 0.0, 0.0, 0.0, 0.0, 0.0, 0.0, 0.0, 0.0, 0.0, 0.0, 0.0, 0.0, 0.0, 0.0, 0.0, 0.0, 0.0, 0.0, 0.0, 0.0, 0.0, 0.0, 0.0, 0.0, 0.0, 0.0, 0.0, 0.0, 0.0, 0.0, 0.0, 0.0, 0.0, 0.0, 0.0, 0.0, 0.0, 0.0, 0.0, 0.0, 0.0, 0.0, 0.0, 0.0, 0.0, 0.0, 0.0, 0.0, 0.0, 0.0, 0.0, 0.0, 0.0, 0.0, 0.0, 0.0, 0.0, 0.0, 0.0, 0.0, 0.0, 0.0, 0.0, 0.0, 0.0, 0.0, 0.0, 0.0, 0.0, 0.0, 0.0, 0.0, 0.0, 0.0, 0.0, 0.0, 0.0, 0.0, 0.0, 0.0, 0.0, 0.0, 0.0, 0.0, 0.0, 0.0, 0.0, 0.0, 0.0, 0.0, 0.0, 0.0, 0.0, 0.0, 0.0, 0.0, 0.0, 0.0, 0.0, 0.0, 0.0, 0.0, 0.0, 0.0, 0.0, 0.0, 0.0, 0.0, 0.0, 0.0, 0.0, 0.0, 0.0, 0.0, 0.0, 0.0, 0.0, 0.0, 0.0, 0.0, 0.0, 0.0, 0.0, 0.0, 0.0, 0.0, 0.0, 0.0, 0.0, 0.0, 0.0, 0.0, 0.0, 0.0, 0.0, 0.0, 0.0, 0.0, 0.0, 0.0, 0.0, 0.0, 0.0, 0.0, 0.0, 0.0, 0.0, 0.0, 0.0, 0.0, 0.0, 0.0, 0.0, 0.0, 0.0, 0.0, 0.0, 0.0, 0.0, 0.0, 0.0, 0.0, 0.0, 0.0, 0.0, 0.0, 0.0, 0.0, 0.0, 0.0, 0.0, 0.0, 0.0, 0.0, 0.0, 0.0, 0.0, 0.0, 0.0, 0.0, 0.0, 0.0, 0.0, 0.0, 0.0, 0.0, 0.0, 0.0, 0.0, 0.0, 0.0, 0.0, 0.0, 0.0, 0.0, 0.0, 0.0, 0.0, 0.0, 0.0, 0.0, 0.0, 0.0, 0.0, 0.0, 0.0, 0.0, 0.0, 0.0, 0.0, 0.0, 0.0, 0.0, 0.0, 0.0, 0.0, 0.0, 0.0, 0.0, 0.0, 0.0, 0.0, 0.0, 0.0, 0.0, 0.0, 0.0, 0.0, 0.0, 0.0, 0.0, 0.0, 0.0, 0.0, 0.0, 0.0, 0.0, 0.0, 0.0, 0.0, 0.0, 0.0, 0.0, 0.0, 0.0, 0.0, 0.0, 0.0, 0.0, 0.0, 0.0, 0.0, 0.0, 0.0, 0.0, 0.0, 0.0, 0.0, 0.0, 0.0, 0.0, 0.0, 0.0, 0.0, 0.0, 0.0, 0.0, 0.0, 0.0, 0.0, 0.0, 0.0, 0.0, 0.0, 0.0, 0.0, 0.0, 0.0, 0.0, 0.0, 0.0, 0.0, 0.0, 0.0, 0.0, 0.0, 0.0, 0.0, 0.0, 0.0, 0.0, 0.0, 0.0, 0.0, 0.0, 0.0, 0.0, 0.0, 0.0, 0.0, 0.0, 0.0, 0.0, 0.0, 0.0, 0.0, 0.0, 0.0, 0.0, 0.0, 0.0, 0.0, 0.0, 0.0, 0.0, 0.0, 0.0, 0.0, 0.0, 0.0, 0.0, 0.0, 0.0, 0.0, 0.0, 0.0, 0.0, 0.0, 0.0, 0.0, 0.0, 0.0, 0.0, 0.0, 0.0, 0.0, 0.0, 0.0, 0.0, 0.0, 0.0, 0.0, 0.0, 0.0, 0.0, 0.0, 0.0, 0.0, 0.0, 0.0, 0.0, 0.0, 0.0, 0.0, 0.0, 0.0, 0.0, 0.0, 0.0, 0.0, 0.0, 0.0, 0.0, 0.0, 0.0, 0.0, 0.0, 0.0, 0.0, 0.0, 0.0, 0.0, 0.0, 0.0, 0.0, 0.0, 0.0, 0.0, 0.0, 0.0, 0.0, 0.0, 0.0, 0.0, 0.0, 0.0, 0.0, 0.0, 0.0, 0.0, 0.0, 0.0, 0.0, 0.0, 0.0, 0.0, 0.0, 0.0, 0.0, 0.0, 0.0, 0.0, 0.0, 0.0, 0.0, 0.0, 0.0, 0.0, 0.0, 0.0, 0.0, 0.0, 0.0, 0.0, 0.0, 0.0, 0.0, 0.0, 0.0, 0.0, 0.0, 0.0, 0.0, 0.0, 0.0, 0.0, 0.0, 0.0, 0.0, 0.0, 0.0, 0.0, 0.0, 0.0, 0.0, 0.0, 0.0, 0.0, 0.0, 0.0, 0.0, 0.0, 0.0, 0.0, 0.0, 0.0, 0.0, 0.0, 0.0, 0.0, 0.0, 0.0, 0.0, 0.0, 0.0, 0.0, 0.0, 0.0, 0.0, 0.0, 0.0, 0.0, 0.0, 0.0, 0.0, 0.0, 0.0, 0.0, 0.0, 0.0, 0.0, 0.0, 0.0, 0.0, 0.0, 0.0, 0.0, 0.0, 0.0, 0.0, 0.0, 0.0, 0.0, 0.0, 0.0, 0.0, 0.0, 0.0, 0.0, 0.0, 0.0, 0.0, 0.0, 0.0, 0.0, 0.0, 0.0, 0.0, 0.0, 0.0, 0.0, 0.0, 0.0, 0.0, 0.0, 0.0, 0.0, 0.0, 0.0, 0.0, 0.0, 0.0, 0.0, 0.0, 0.0, 0.0, 0.0, 0.0, 0.0, 0.0, 0.0, 0.0, 0.0, 0.0, 0.0, 0.0, 0.0, 0.0, 0.0, 0.0, 0.0, 0.0, 0.0, 0.0, 0.0, 0.0, 0.0, 0.0, 0.0, 0.0, 0.0, 0.0, 0.0, 0.0, 0.0, 0.0, 0.0, 0.0, 0.0, 0.0, 0.0, 0.0, 0.0, 0.0, 0.0, 0.0, 0.0, 0.0, 0.0, 0.0, 0.0, 0.0, 0.0, 0.0, 0.0, 0.0, 0.0, 0.0, 0.0, 0.0, 0.0, 0.0, 0.0, 0.0, 0.0, 0.0, 0.0, 0.0, 0.0, 0.0, 0.0, 0.0, 0.0, 0.0, 0.0, 0.0, 0.0, 0.0, 0.0, 0.0, 0.0, 0.0, 0.0, 0.0, 0.0, 0.0, 0.0, 0.0, 0.0, 0.0, 0.0, 0.0, 0.0, 0.0, 0.0, 0.0, 0.0, 0.0, 0.0, 0.0, 0.0, 0.0, 0.0, 0.0, 0.0, 0.0, 0.0, 0.0, 0.0, 0.0, 0.0, 0.0, 0.0, 0.0, 0.0, 0.0, 0.0, 0.0, 0.0, 0.0, 0.0, 0.0, 0.0, 0.0, 0.0, 0.0, 0.0, 0.0, 0.0, 0.0, 0.0, 0.0, 0.0, 0.0, 0.0, 0.0, 0.0, 0.0, 0.0, 0.0, 0.0, 0.0, 0.0, 0.0, 0.0, 0.0, 0.0, 0.0, 0.0, 0.0, 0.0, 0.0, 0.0, 0.0, 0.0, 0.0, 0.0, 0.0, 0.0, 0.0, 0.0, 0.0, 0.0, 0.0, 0.0, 0.0, 0.0, 0.0, 0.0, 0.0, 0.0, 0.0, 0.0, 0.0, 0.0, 0.0, 0.0, 0.0, 0.0, 0.0, 0.0, 0.0, 0.0, 0.0, 0.0, 0.0, 0.0, 0.0, 0.0, 0.0, 0.0, 0.0, 0.0, 0.0, 0.0, 0.0, 0.0, 0.0, 0.0, 0.0, 0.0, 0.0, 0.0, 0.0, 0.0, 0.0, 0.0, 0.0, 0.0, 0.0, 0.0, 0.0, 0.0, 0.0, 0.0, 0.0, 0.0, 0.0, 0.0, 0.0, 0.0, 0.0, 0.0, 0.0, 0.0, 0.0, 0.0, 0.0, 0.0, 0.0, 0.0, 0.0, 0.0, 0.0, 0.0, 0.0, 0.0, 0.0, 0.0, 0.0, 0.0, 0.0, 0.0, 0.0, 0.0, 0.0, 0.0, 0.0, 0.0, 0.0, 0.0, 0.0, 0.0, 0.0, 0.0, 0.0, 0.0, 0.0, 0.0, 0.0, 0.0, 0.0, 0.0, 0.0, 0.0, 0.0, 0.0, 0.0, 0.0, 0.0, 0.0, 0.0, 0.0, 0.0, 0.0, 0.0, 0.0, 0.0, 0.0, 0.0, 0.0, 0.0, 0.0, 0.0, 0.0, 0.0, 0.0, 0.0, 0.0, 0.0, 0.0, 0.0, 0.0, 0.0, 0.0, 0.0, 0.0, 0.0, 0.0, 0.0, 0.0, 0.0, 0.0, 0.0, 0.0, 0.0, 0.0, 0.0, 0.0, 0.0, 0.0, 0.0, 0.0, 0.0, 0.0, 0.0, 0.0, 0.0, 0.0, 0.0, 0.0, 0.0, 0.0, 0.0, 0.0, 0.0, 0.0, 0.0, 0.0, 0.0, 0.0, 0.0, 0.0, 0.0, 0.0, 0.0, 0.0, 0.0, 0.0, 0.0, 0.0, 0.0, 0.0, 0.0, 0.0, 0.0, 0.0, 0.0, 0.0, 0.0, 0.0, 0.0, 0.0, 0.0, 0.0, 0.0, 0.0, 0.0, 0.0, 0.0, 0.0, 0.0, 0.0, 0.0, 0.0, 0.0, 0.0, 0.0, 0.0, 0.0, 0.0, 0.0, 0.0, 0.0, 0.0, 0.0, 0.0, 0.0, 0.0, 0.0, 0.0, 0.0, 0.0, 0.0, 0.0, 0.0, 0.0, 0.0, 0.0, 0.0, 0.0, 0.0, 0.0, 0.0, 0.0, 0.0, 0.0, 0.0, 0.0, 0.0, 0.0, 0.0, 0.0, 0.0, 0.0, 0.0, 0.0, 0.0, 0.0, 0.0, 0.0, 0.0, 0.0, 0.0, 0.0, 0.0, 0.0, 0.0, 0.0, 0.0, 0.0, 0.0, 0.0, 0.0, 0.0, 0.0, 0.0, 0.0, 0.0, 0.0, 0.0, 0.0, 0.0, 0.0, 0.0, 0.0, 0.0, 0.0, 0.0, 0.0, 0.0, 0.0, 0.0, 0.0, 0.0, 0.0, 0.0, 0.0, 0.0, 0.0, 0.0, 0.0, 0.0, 0.0, 0.0, 0.0, 0.0, 0.0, 0.0, 0.0, 0.0, 0.0, 0.0, 0.0, 0.0, 0.0, 0.0, 0.0, 0.0, 0.0, 0.0, 0.0, 0.0, 0.0, 0.0, 0.0, 0.0, 0.0, 0.0, 0.0, 0.0, 0.0, 0.0, 0.0, 0.0, 0.0, 0.0, 0.0, 0.0, 0.0, 0.0, 0.0, 0.0, 0.0, 0.0, 0.0, 0.0, 0.0, 0.0, 0.0, 0.0, 0.0, 0.0, 0.0, 0.0, 0.0, 0.0, 0.0, 0.0, 0.0, 0.0, 0.0, 0.0, 0.0, 0.0, 0.0, 0.0, 0.0, 0.0, 0.0, 0.0, 0.0, 0.0, 0.0, 0.0, 0.0, 0.0, 0.0, 0.0, 0.0, 0.0, 0.0, 0.0, 0.0, 0.0, 0.0, 0.0, 0.0, 0.0, 0.0, 0.0, 0.0, 0.0, 0.0, 0.0, 0.0, 0.0, 0.0, 0.0, 0.0, 0.0, 0.0, 0.0, 0.0, 0.0, 0.0, 0.0, 0.0, 0.0, 0.0, 0.0, 0.0, 0.0, 0.0, 0.0, 0.0, 0.0, 0.0, 0.0, 0.0, 0.0, 0.0, 0.0, 0.0, 0.0, 0.0, 0.0, 0.0, 0.0, 0.0, 0.0, 0.0, 0.0, 0.0, 0.0, 0.0, 0.0, 0.0, 0.0, 0.0, 0.0, 0.0, 0.0, 0.0, 0.0, 0.0, 0.0, 0.0, 0.0, 0.0, 0.0, 0.0, 0.0, 0.0, 0.0, 0.0, 0.0, 0.0, 0.0, 0.0, 0.0, 0.0, 0.0, 0.0, 0.0, 0.0, 0.0, 0.0, 0.0, 0.0, 0.0, 0.0, 0.0, 0.0, 0.0, 0.0, 0.0, 0.0, 0.0, 0.0, 0.0, 0.0, 0.0, 0.0, 0.0, 0.0, 0.0, 0.0, 0.0, 0.0, 0.0, 0.0, 0.0, 0.0, 0.0, 0.0, 0.0, 0.0, 0.0, 0.0, 0.0, 0.0, 0.0, 0.0, 0.0, 0.0, 0.0, 0.0, 0.0, 0.0, 0.0, 0.0, 0.0, 0.0, 0.0, 0.0, 0.0, 0.0, 0.0, 0.0, 0.0, 0.0, 0.0, 0.0, 0.0, 0.0, 0.0, 0.0, 0.0, 0.0, 0.0, 0.0, 0.0, 0.0, 0.0, 0.0, 0.0, 0.0, 0.0, 0.0, 0.0, 0.0, 0.0, 0.0, 0.0, 0.0, 0.0, 0.0, 0.0, 0.0, 0.0, 0.0, 0.0, 0.0, 0.0, 0.0, 0.0, 0.0, 0.0, 0.0, 0.0, 0.0, 0.0, 0.0, 0.0, 0.0, 0.0, 0.0, 0.0, 0.0, 0.0, 0.0, 0.0, 0.0, 0.0, 0.0, 0.0, 0.0, 0.0, 0.0, 0.0, 0.0, 0.0, 0.0, 0.0, 0.0, 0.0, 0.0, 0.0, 0.0, 0.0, 0.0, 0.0, 0.0, 0.0, 0.0, 0.0, 0.0, 0.0, 0.0, 0.0, 0.0, 0.0, 0.0, 0.0, 0.0, 0.0, 0.0, 0.0, 0.0, 0.0, 0.0, 0.0, 0.0, 0.0, 0.0, 0.0, 0.0, 0.0, 0.0, 0.0, 0.0, 0.0, 0.0, 0.0, 0.0, 0.0, 0.0, 0.0, 0.0, 0.0, 0.0, 0.0, 0.0, 0.0, 0.0, 0.0, 0.0, 0.0, 0.0, 0.0, 0.0, 0.0, 0.0, 0.0, 0.0, 0.0, 0.0, 0.0, 0.0, 0.0, 0.0, 0.0, 0.0, 0.0, 0.0, 0.0, 0.0, 0.0, 0.0, 0.0, 0.0, 0.0, 0.0, 0.0, 0.0, 0.0, 0.0, 0.0, 0.0, 0.0, 0.0, 0.0, 0.0, 0.0, 0.0, 0.0, 0.0, 0.0, 0.0, 0.0, 0.0, 0.0, 0.0, 0.0, 0.0, 0.0, 0.0, 0.0, 0.0, 0.0, 0.0, 0.0, 0.0, 0.0, 0.0, 0.0, 0.0, 0.0, 0.0, 0.0, 0.0, 0.0, 0.0, 0.0, 0.0, 0.0, 0.0, 0.0, 0.0, 0.0, 0.0, 0.0, 0.0, 0.0, 0.0, 0.0, 0.0, 0.0, 0.0, 0.0, 0.0, 0.0, 0.0, 0.0, 0.0, 0.0, 0.0, 0.0, 0.0, 0.0, 0.0, 0.0, 0.0, 0.0, 0.0, 0.0, 0.0, 0.0, 0.0, 0.0, 0.0, 0.0, 0.0, 0.0, 0.0, 0.0, 0.0, 0.0, 0.0, 0.0, 0.0, 0.0, 0.0, 0.0, 0.0, 0.0, 0.0, 0.0, 0.0, 0.0, 0.0, 0.0, 0.0, 0.0, 0.0, 0.0, 0.0, 0.0, 0.0, 0.0, 0.0, 0.0, 0.0, 0.0, 0.0, 0.0, 0.0, 0.0, 0.0, 0.0, 0.0, 0.0, 0.0, 0.0, 0.0, 0.0, 0.0, 0.0, 0.0, 0.0, 0.0, 0.0, 0.0, 0.0, 0.0, 0.0, 0.0, 0.0, 0.0, 0.0, 0.0, 0.0, 0.0, 0.0, 0.0, 0.0, 0.0, 0.0, 0.0, 0.0, 0.0, 0.0, 0.0, 0.0, 0.0, 0.0, 0.0, 0.0, 0.0, 0.0, 0.0, 0.0, 0.0, 0.0, 0.0, 0.0, 0.0, 0.0, 0.0, 0.0, 0.0, 0.0, 0.0, 0.0, 0.0, 0.0, 0.0, 0.0, 0.0, 0.0, 0.0, 0.0, 0.0, 0.0, 0.0, 0.0, 0.0, 0.0, 0.0, 0.0, 0.0, 0.0, 0.0, 0.0, 0.0, 0.0, 0.0, 0.0, 0.0, 0.0, 0.0, 0.0, 0.0, 0.0, 0.0, 0.0, 0.0, 0.0, 0.0, 0.0, 0.0, 0.0, 0.0, 0.0, 0.0, 0.0, 0.0, 0.0, 0.0, 0.0, 0.0, 0.0, 0.0, 0.0, 0.0, 0.0, 0.0, 0.0, 0.0, 0.0, 0.0, 0.0, 0.0, 0.0, 0.0, 0.0, 0.0, 0.0, 0.0, 0.0, 0.0, 0.0, 0.0, 0.0, 0.0, 0.0, 0.0, 0.0, 0.0, 0.0, 0.0, 0.0, 0.0, 0.0, 0.0, 0.0, 0.0, 0.0, 0.0, 0.0, 0.0, 0.0, 0.0, 0.0, 0.0, 0.0, 0.0, 0.0, 0.0, 0.0, 0.0, 0.0, 0.0, 0.0, 0.0, 0.0, 0.0, 0.0, 0.0, 0.0, 0.0, 0.0, 0.0, 0.0, 0.0, 0.0, 0.0, 0.0, 0.0, 0.0, 0.0, 0.0, 0.0, 0.0, 0.0, 0.0, 0.0, 0.0, 0.0, 0.0, 0.0, 0.0, 0.0, 0.0, 0.0, 0.0, 0.0, 0.0, 0.0, 0.0, 0.0, 0.0, 0.0, 0.0, 0.0, 0.0, 0.0, 0.0, 0.0, 0.0, 0.0, 0.0, 0.0, 0.0, 0.0, 0.0, 0.0, 0.0, 0.0, 0.0, 0.0, 0.0, 0.0, 0.0, 0.0, 0.0, 0.0, 0.0, 0.0, 0.0, 0.0, 0.0, 0.0, 0.0, 0.0, 0.0, 0.0, 0.0, 0.0, 0.0, 0.0, 0.0, 0.0, 0.0, 0.0, 0.0, 0.0, 0.0, 0.0, 0.0, 0.0, 0.0, 0.0, 0.0, 0.0, 0.0, 0.0, 0.0, 0.0, 0.0, 0.0, 0.0, 0.0, 0.0, 0.0, 0.0, 0.0, 0.0, 0.0, 0.0, 0.0, 0.0, 0.0, 0.0, 0.0, 0.0, 0.0, 0.0, 0.0, 0.0, 0.0, 0.0, 0.0, 0.0, 0.0, 0.0, 0.0, 0.0, 0.0, 0.0, 0.0, 0.0, 0.0, 0.0, 0.0, 0.0, 0.0, 0.0, 0.0, 0.0, 0.0, 0.0, 0.0, 0.0, 0.0, 0.0, 0.0, 0.0, 0.0, 0.0, 0.0, 0.0, 0.0, 0.0, 0.0, 0.0, 0.0, 0.0, 0.0, 0.0, 0.0, 0.0, 0.0, 0.0, 0.0, 0.0, 0.0, 0.0, 0.0, 0.0, 0.0, 0.0, 0.0, 0.0, 0.0, 0.0, 0.0, 0.0, 0.0, 0.0, 0.0, 0.0, 0.0, 0.0, 0.0, 0.0, 0.0, 0.0, 0.0, 0.0, 0.0, 0.0, 0.0, 0.0, 0.0, 0.0, 0.0, 0.0, 0.0, 0.0, 0.0, 0.0, 0.0, 0.0, 0.0, 0.0, 0.0, 0.0, 0.0, 0.0, 0.0, 0.0, 0.0, 0.0, 0.0, 0.0, 0.0, 0.0, 0.0, 0.0, 0.0, 0.0, 0.0, 0.0, 0.0, 0.0, 0.0, 0.0, 0.0, 0.0, 0.0, 0.0, 0.0, 0.0, 0.0, 0.0, 0.0, 0.0, 0.0, 0.0, 0.0, 0.0, 0.0, 0.0, 0.0, 0.0, 0.0, 0.0, 0.0, 0.0, 0.0, 0.0, 0.0, 0.0, 0.0, 0.0, 0.0, 0.0, 0.0, 0.0, 0.0, 0.0, 0.0, 0.0, 0.0, 0.0, 0.0, 0.0, 0.0, 0.0, 0.0, 0.0, 0.0, 0.0, 0.0, 0.0, 0.0, 0.0, 0.0, 0.0, 0.0, 0.0, 0.0, 0.0, 0.0, 0.0, 0.0, 0.0, 0.0, 0.0, 0.0, 0.0, 0.0, 0.0, 0.0, 0.0, 0.0, 0.0, 0.0, 0.0, 0.0, 0.0, 0.0, 0.0, 0.0, 0.0, 0.0, 0.0, 0.0, 0.0, 0.0, 0.0, 0.0, 0.0, 0.0, 0.0, 0.0, 0.0, 0.0, 0.0, 0.0, 0.0, 0.0, 0.0, 0.0, 0.0, 0.0, 0.0, 0.0, 0.0, 0.0, 0.0, 0.0, 0.0, 0.0, 0.0, 0.0, 0.0, 0.0, 0.0, 0.0, 0.0, 0.0, 0.0, 0.0, 0.0, 0.0, 0.0, 0.0, 0.0, 0.0, 0.0, 0.0, 0.0, 0.0, 0.0, 0.0, 0.0, 0.0, 0.0, 0.0, 0.0, 0.0, 0.0, 0.0, 0.0, 0.0, 0.0, 0.0, 0.0, 0.0, 0.0, 0.0, 0.0, 0.0, 0.0, 0.0, 0.0, 0.0, 0.0, 0.0, 0.0, 0.0, 0.0, 0.0, 0.0, 0.0, 0.0, 0.0, 0.0, 0.0, 0.0, 0.0, 0.0, 0.0, 0.0, 0.0, 0.0, 0.0, 0.0, 0.0, 0.0, 0.0, 0.0, 0.0, 0.0, 0.0, 0.0, 0.0, 0.0, 0.0, 0.0, 0.0, 0.0, 0.0, 0.0, 0.0, 0.0, 0.0, 0.0, 0.0, 0.0, 0.0, 0.0, 0.0, 0.0, 0.0, 0.0, 0.0, 0.0, 0.0, 0.0, 0.0, 0.0, 0.0, 0.0, 0.0, 0.0, 0.0, 0.0, 0.0, 0.0, 0.0, 0.0, 0.0, 0.0, 0.0, 0.0, 0.0, 0.0, 0.0, 0.0, 0.0, 0.0, 0.0, 0.0, 0.0, 0.0, 0.0, 0.0, 0.0, 0.0, 0.0, 0.0, 0.0, 0.0, 0.0, 0.0, 0.0, 0.0, 0.0, 0.0, 0.0, 0.0, 0.0, 0.0, 0.0, 0.0, 0.0, 0.0, 0.0, 0.0, 0.0, 0.0, 0.0, 0.0, 0.0, 0.0, 0.0, 0.0, 0.0, 0.0, 0.0, 0.0, 0.0, 0.0, 0.0, 0.0, 0.0, 0.0, 0.0, 0.0, 0.0, 0.0, 0.0, 0.0, 0.0, 0.0, 0.0, 0.0, 0.0, 0.0, 0.0, 0.0, 0.0, 0.0, 0.0, 0.0, 0.0, 0.0, 0.0, 0.0, 0.0, 0.0, 0.0, 0.0, 0.0, 0.0, 0.0, 0.0, 0.0, 0.0, 0.0, 0.0, 0.0, 0.0, 0.0, 0.0, 0.0, 0.0, 0.0, 0.0, 0.0, 0.0, 0.0, 0.0, 0.0, 0.0, 0.0, 0.0, 0.0, 0.0, 0.0, 0.0, 0.0, 0.0, 0.0, 0.0, 0.0, 0.0, 0.0, 0.0, 0.0, 0.0, 0.0, 0.0, 0.0, 0.0, 0.0, 0.0, 0.0, 0.0, 0.0, 0.0, 0.0, 0.0, 0.0, 0.0, 0.0, 0.0, 0.0, 0.0, 0.0, 0.0, 0.0, 0.0, 0.0, 0.0, 0.0, 0.0, 0.0, 0.0, 0.0, 0.0, 0.0, 0.0, 0.0, 0.0, 0.0, 0.0, 0.0, 0.0, 0.0, 0.0, 0.0, 0.0, 0.0, 0.0, 0.0, 0.0, 0.0, 0.0, 0.0, 0.0, 0.0, 0.0, 0.0, 0.0, 0.0, 0.0, 0.0, 0.0, 0.0, 0.0, 0.0, 0.0, 0.0, 0.0, 0.0, 0.0, 0.0, 0.0, 0.0, 0.0, 0.0, 0.0, 0.0, 0.0, 0.0, 0.0, 0.0, 0.0, 0.0, 0.0, 0.0, 0.0, 0.0, 0.0, 0.0, 0.0, 0.0, 0.0, 0.0, 0.0, 0.0, 0.0, 0.0, 0.0, 0.0, 0.0, 0.0, 0.0, 0.0, 0.0, 0.0, 0.0, 0.0, 0.0, 0.0, 0.0, 0.0, 0.0, 0.0, 0.0, 0.0, 0.0, 0.0, 0.0, 0.0, 0.0, 0.0, 0.0, 0.0, 0.0, 0.0, 0.0, 0.0, 0.0, 0.0, 0.0, 0.0, 0.0, 0.0, 0.0, 0.0, 0.0, 0.0, 0.0, 0.0, 0.0, 0.0, 0.0, 0.0, 0.0, 0.0, 0.0, 0.0, 0.0, 0.0, 0.0, 0.0, 0.0, 0.0, 0.0, 0.0, 0.0, 0.0, 0.0, 0.0, 0.0, 0.0, 0.0, 0.0, 0.0, 0.0, 0.0, 0.0, 0.0, 0.0, 0.0, 0.0, 0.0, 0.0, 0.0, 0.0, 0.0, 0.0, 0.0, 0.0, 0.0, 0.0, 0.0, 0.0, 0.0, 0.0, 0.0, 0.0, 0.0, 0.0, 0.0, 0.0, 0.0, 0.0, 0.0, 0.0, 0.0, 0.0, 0.0, 0.0, 0.0, 0.0, 0.0, 0.0, 0.0, 0.0, 0.0, 0.0, 0.0, 0.0, 0.0, 0.0, 0.0, 0.0, 0.0, 0.0, 0.0, 0.0, 0.0])
me_plane_002.materials.append(mat_material_020)
me_plane_002.use_remesh_fix_poles = True
me_plane_002.use_remesh_preserve_attributes = False
me_plane_002.use_mirror_vertex_groups = False
me_plane_002.update()

# ---- objects
ob_zcrou = bpy.data.objects.new('Zcrou', me_cylinder_026)
ob_oreilles_002 = bpy.data.objects.new('Oreilles.002', me_plane_002)

# ---- transforms, parenting, visibility, modifiers, constraints
ob_zcrou.location = (0.0, 0.0, 0.0)
ob_zcrou.rotation_euler = (1.571, -0.0, -1.571)
ob_zcrou.scale = (0.1838, 0.1838, 0.1816)
ob_zcrou.lineart.crease_threshold = 0.0
ob_oreilles_002.parent = ob_zcrou
ob_oreilles_002.location = (-1.907e-06, 0.2647, -0.005947)
ob_oreilles_002.rotation_euler = (-1.571, 1.363e-15, -1.363e-15)
ob_oreilles_002.scale = (0.6517, 0.8435, 0.8333)
ob_oreilles_002.lineart.crease_threshold = 0.0

# ---- collection membership
col_collection.objects.link(ob_zcrou)
col_collection.objects.link(ob_oreilles_002)

# ---- scene / render settings (as saved in the file)
scene.frame_start = 1; scene.frame_end = 250; scene.frame_set(1)
scene.render.engine = 'BLENDER_EEVEE_NEXT'
scene.cycles.use_denoising = False
scene.cycles.samples = 128
scene.cycles.sampling_pattern = 'TABULATED_SOBOL'
scene.cycles.use_adaptive_sampling = False
scene.cycles.use_light_tree = False
scene.view_settings.view_transform = 'Filmic'
bpy.context.view_layer.update()

# ---- added for rendering (the .blend has no active camera and no usable light): camera, sun
cam_auto = bpy.data.cameras.new('AutoCamera')
cam_auto.lens = 50.0
cam_auto.sensor_width = 36.0
cam_auto.clip_end = 1000.0
ob_auto_camera = bpy.data.objects.new('AutoCamera', cam_auto)
scene.collection.objects.link(ob_auto_camera)
ob_auto_camera.location = (1.92426, -2.39263, 1.59509)
ob_auto_camera.rotation_euler = (1.09748, -7.21219e-08, 0.694738)
scene.camera = ob_auto_camera
light_auto_sun = bpy.data.lights.new('AutoSun', 'SUN')
light_auto_sun.energy = 3.0
light_auto_sun.angle = 0.0523599
ob_auto_sun = bpy.data.objects.new('AutoSun', light_auto_sun)
scene.collection.objects.link(ob_auto_sun)
ob_auto_sun.rotation_euler = (0.872665, 0.174533, 0.523599)
bpy.context.view_layer.update()
